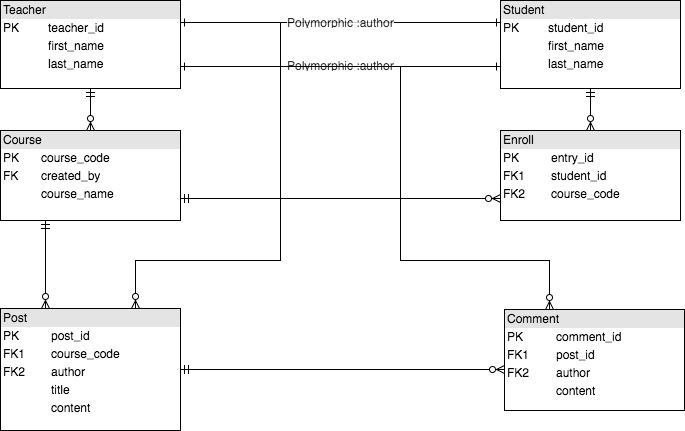

The diagram above was exported from draw.io. Its source (the exported page's mxGraphModel, read from the mxfile embedded in the PNG):
<mxGraphModel dx="790" dy="401" grid="1" gridSize="10" guides="1" tooltips="1" connect="1" arrows="1" fold="1" page="1" pageScale="1" pageWidth="584" pageHeight="826" math="0" shadow="0">
  <root>
    <mxCell id="0" />
    <mxCell id="1" parent="0" />
    <mxCell id="60ba58b1db73af0d-21" style="edgeStyle=orthogonalEdgeStyle;rounded=0;html=1;entryX=0.75;entryY=0;startArrow=ERone;startFill=0;endArrow=ERzeroToMany;endFill=1;jettySize=auto;orthogonalLoop=1;exitX=0;exitY=0.25;" edge="1" parent="1" source="938d474110d0853-2" target="938d474110d0853-4">
      <mxGeometry relative="1" as="geometry">
        <Array as="points">
          <mxPoint x="360" y="92" />
          <mxPoint x="360" y="330" />
          <mxPoint x="215" y="330" />
        </Array>
        <mxPoint x="530" y="150" as="sourcePoint" />
      </mxGeometry>
    </mxCell>
    <mxCell id="938d474110d0853-2" value="&lt;div style=&quot;box-sizing: border-box ; width: 100% ; background: #e4e4e4 ; padding: 2px&quot;&gt;Student&lt;/div&gt;&lt;table style=&quot;width: 100% ; font-size: 1em&quot; cellpadding=&quot;2&quot; cellspacing=&quot;0&quot;&gt;&lt;tbody&gt;&lt;tr&gt;&lt;td&gt;PK&lt;/td&gt;&lt;td&gt;student_id&lt;/td&gt;&lt;/tr&gt;&lt;tr&gt;&lt;td&gt;&lt;br&gt;&lt;/td&gt;&lt;td&gt;first_name&lt;/td&gt;&lt;/tr&gt;&lt;tr&gt;&lt;td&gt;&lt;br&gt;&lt;/td&gt;&lt;td&gt;last_name&lt;/td&gt;&lt;/tr&gt;&lt;/tbody&gt;&lt;/table&gt;" style="verticalAlign=top;align=left;overflow=fill;html=1;fillColor=none;" vertex="1" parent="1">
      <mxGeometry x="580" y="70" width="180" height="88" as="geometry" />
    </mxCell>
    <mxCell id="be513ea7a66a12-10" value="&lt;div style=&quot;box-sizing: border-box ; width: 100% ; background: #e4e4e4 ; padding: 2px&quot;&gt;Enroll&lt;/div&gt;&lt;table style=&quot;width: 100% ; font-size: 1em&quot; cellpadding=&quot;2&quot; cellspacing=&quot;0&quot;&gt;&lt;tbody&gt;&lt;tr&gt;&lt;td&gt;PK&lt;/td&gt;&lt;td&gt;entry_id&lt;/td&gt;&lt;/tr&gt;&lt;tr&gt;&lt;td&gt;FK1&lt;/td&gt;&lt;td&gt;student_id&lt;br&gt;&lt;/td&gt;&lt;/tr&gt;&lt;tr&gt;&lt;td&gt;FK2&lt;/td&gt;&lt;td&gt;course_code&lt;br&gt;&lt;/td&gt;&lt;/tr&gt;&lt;/tbody&gt;&lt;/table&gt;" style="verticalAlign=top;align=left;overflow=fill;html=1;fillColor=none;" vertex="1" parent="1">
      <mxGeometry x="580" y="200" width="180" height="90" as="geometry" />
    </mxCell>
    <mxCell id="60ba58b1db73af0d-18" style="edgeStyle=orthogonalEdgeStyle;rounded=0;html=1;exitX=0.25;exitY=1;entryX=0.25;entryY=0;startArrow=ERmandOne;startFill=0;endArrow=ERzeroToMany;endFill=1;jettySize=auto;orthogonalLoop=1;" edge="1" parent="1" source="be513ea7a66a12-4" target="938d474110d0853-4">
      <mxGeometry relative="1" as="geometry">
        <Array as="points" />
      </mxGeometry>
    </mxCell>
    <mxCell id="938d474110d0853-3" value="&lt;div style=&quot;box-sizing: border-box ; width: 100% ; background: #e4e4e4 ; padding: 2px&quot;&gt;Teacher&lt;/div&gt;&lt;table style=&quot;width: 100% ; font-size: 1em&quot; cellpadding=&quot;2&quot; cellspacing=&quot;0&quot;&gt;&lt;tbody&gt;&lt;tr&gt;&lt;td&gt;PK&lt;/td&gt;&lt;td&gt;teacher_id&lt;/td&gt;&lt;/tr&gt;&lt;tr&gt;&lt;td&gt;&lt;br&gt;&lt;/td&gt;&lt;td&gt;first_name&lt;/td&gt;&lt;/tr&gt;&lt;tr&gt;&lt;td&gt;&lt;/td&gt;&lt;td&gt;last_name&lt;/td&gt;&lt;/tr&gt;&lt;/tbody&gt;&lt;/table&gt;" style="verticalAlign=top;align=left;overflow=fill;html=1;fillColor=none;" vertex="1" parent="1">
      <mxGeometry x="80" y="70" width="180" height="88" as="geometry" />
    </mxCell>
    <mxCell id="938d474110d0853-4" value="&lt;div style=&quot;box-sizing: border-box ; width: 100% ; background: #e4e4e4 ; padding: 2px&quot;&gt;Post&lt;/div&gt;&lt;table style=&quot;width: 100% ; font-size: 1em&quot; cellpadding=&quot;2&quot; cellspacing=&quot;0&quot;&gt;&lt;tbody&gt;&lt;tr&gt;&lt;td&gt;PK&lt;/td&gt;&lt;td&gt;post_id&lt;/td&gt;&lt;/tr&gt;&lt;tr&gt;&lt;td&gt;FK1&lt;/td&gt;&lt;td&gt;course_code&lt;br&gt;&lt;/td&gt;&lt;/tr&gt;&lt;tr&gt;&lt;td&gt;FK2&lt;/td&gt;&lt;td&gt;author&lt;/td&gt;&lt;/tr&gt;&lt;tr&gt;&lt;td&gt;&lt;/td&gt;&lt;td&gt;title&lt;/td&gt;&lt;/tr&gt;&lt;tr&gt;&lt;td&gt;&lt;br&gt;&lt;/td&gt;&lt;td&gt;content&lt;/td&gt;&lt;/tr&gt;&lt;/tbody&gt;&lt;/table&gt;" style="verticalAlign=top;align=left;overflow=fill;html=1;fillColor=none;" vertex="1" parent="1">
      <mxGeometry x="80" y="378" width="180" height="122" as="geometry" />
    </mxCell>
    <mxCell id="938d474110d0853-5" value="&lt;div style=&quot;box-sizing: border-box ; width: 100% ; background: #e4e4e4 ; padding: 2px&quot;&gt;Comment&lt;/div&gt;&lt;table style=&quot;width: 100% ; font-size: 1em&quot; cellpadding=&quot;2&quot; cellspacing=&quot;0&quot;&gt;&lt;tbody&gt;&lt;tr&gt;&lt;td&gt;PK&lt;/td&gt;&lt;td&gt;comment_id&lt;/td&gt;&lt;/tr&gt;&lt;tr&gt;&lt;td&gt;FK1&lt;/td&gt;&lt;td&gt;post_id&lt;/td&gt;&lt;/tr&gt;&lt;tr&gt;&lt;td&gt;FK2&lt;/td&gt;&lt;td&gt;author&lt;br&gt;&lt;/td&gt;&lt;/tr&gt;&lt;tr&gt;&lt;td&gt;&lt;br&gt;&lt;/td&gt;&lt;td&gt;content&lt;/td&gt;&lt;/tr&gt;&lt;/tbody&gt;&lt;/table&gt;" style="verticalAlign=top;align=left;overflow=fill;html=1;fillColor=none;" vertex="1" parent="1">
      <mxGeometry x="584" y="379" width="180" height="101" as="geometry" />
    </mxCell>
    <mxCell id="60ba58b1db73af0d-20" style="edgeStyle=orthogonalEdgeStyle;rounded=0;html=1;entryX=0.25;entryY=0;startArrow=ERone;startFill=0;endArrow=ERzeroToMany;endFill=1;jettySize=auto;orthogonalLoop=1;exitX=1;exitY=0.75;" edge="1" parent="1" source="938d474110d0853-3" target="938d474110d0853-5">
      <mxGeometry relative="1" as="geometry">
        <Array as="points">
          <mxPoint x="480" y="136" />
          <mxPoint x="480" y="330" />
          <mxPoint x="629" y="330" />
        </Array>
        <mxPoint x="260" y="150" as="sourcePoint" />
      </mxGeometry>
    </mxCell>
    <mxCell id="a6af251d6a8fd6f-4" value="Polymorphic :author" style="text;html=1;resizable=0;points=[];align=center;verticalAlign=middle;labelBackgroundColor=#ffffff;textOpacity=80;" vertex="1" connectable="0" parent="60ba58b1db73af0d-20">
      <mxGeometry x="-0.5098" y="3" relative="1" as="geometry">
        <mxPoint x="10" y="1" as="offset" />
      </mxGeometry>
    </mxCell>
    <mxCell id="938d474110d0853-12" style="edgeStyle=orthogonalEdgeStyle;rounded=0;html=1;startArrow=ERmandOne;startFill=0;jettySize=auto;orthogonalLoop=1;endArrow=ERzeroToMany;endFill=1;" edge="1" parent="1" source="938d474110d0853-4">
      <mxGeometry relative="1" as="geometry">
        <Array as="points" />
        <mxPoint x="262" y="429" as="sourcePoint" />
        <mxPoint x="584" y="439" as="targetPoint" />
      </mxGeometry>
    </mxCell>
    <mxCell id="be513ea7a66a12-4" value="&lt;div style=&quot;box-sizing: border-box ; width: 100% ; background: #e4e4e4 ; padding: 2px&quot;&gt;Course&lt;/div&gt;&lt;table style=&quot;width: 100% ; font-size: 1em&quot; cellpadding=&quot;2&quot; cellspacing=&quot;0&quot;&gt;&lt;tbody&gt;&lt;tr&gt;&lt;td&gt;PK&lt;/td&gt;&lt;td&gt;course_code&lt;/td&gt;&lt;/tr&gt;&lt;tr&gt;&lt;td&gt;FK&lt;/td&gt;&lt;td&gt;created_by&lt;br&gt;&lt;/td&gt;&lt;/tr&gt;&lt;tr&gt;&lt;td&gt;&lt;/td&gt;&lt;td&gt;course_name&lt;/td&gt;&lt;/tr&gt;&lt;/tbody&gt;&lt;/table&gt;" style="verticalAlign=top;align=left;overflow=fill;html=1;fillColor=none;" vertex="1" parent="1">
      <mxGeometry x="80" y="200" width="180" height="90" as="geometry" />
    </mxCell>
    <mxCell id="be513ea7a66a12-8" style="edgeStyle=orthogonalEdgeStyle;rounded=0;html=1;exitX=0.5;exitY=1;startArrow=ERmandOne;startFill=0;endArrow=ERzeroToMany;endFill=1;jettySize=auto;orthogonalLoop=1;" edge="1" parent="1" source="938d474110d0853-3" target="be513ea7a66a12-4">
      <mxGeometry relative="1" as="geometry">
        <Array as="points" />
      </mxGeometry>
    </mxCell>
    <mxCell id="be513ea7a66a12-12" style="edgeStyle=orthogonalEdgeStyle;rounded=0;html=1;exitX=1;exitY=0.75;entryX=0;entryY=0.75;startArrow=ERmandOne;startFill=0;endArrow=ERzeroToMany;endFill=1;jettySize=auto;orthogonalLoop=1;" edge="1" parent="1" source="be513ea7a66a12-4" target="be513ea7a66a12-10">
      <mxGeometry relative="1" as="geometry" />
    </mxCell>
    <mxCell id="be513ea7a66a12-13" style="edgeStyle=orthogonalEdgeStyle;rounded=0;html=1;exitX=0.5;exitY=1;entryX=0.5;entryY=0;startArrow=ERmandOne;startFill=0;endArrow=ERzeroToMany;endFill=1;jettySize=auto;orthogonalLoop=1;" edge="1" parent="1" source="938d474110d0853-2" target="be513ea7a66a12-10">
      <mxGeometry relative="1" as="geometry" />
    </mxCell>
    <mxCell id="a6af251d6a8fd6f-1" style="edgeStyle=orthogonalEdgeStyle;rounded=0;html=1;exitX=0;exitY=0.75;entryX=1;entryY=0.75;jettySize=auto;orthogonalLoop=1;endArrow=none;endFill=0;startArrow=ERone;startFill=0;" edge="1" parent="1" source="938d474110d0853-2" target="938d474110d0853-3">
      <mxGeometry relative="1" as="geometry" />
    </mxCell>
    <mxCell id="a6af251d6a8fd6f-2" style="edgeStyle=orthogonalEdgeStyle;rounded=0;html=1;exitX=1;exitY=0.25;entryX=0;entryY=0.25;startArrow=ERone;startFill=0;endArrow=none;endFill=0;jettySize=auto;orthogonalLoop=1;" edge="1" parent="1" source="938d474110d0853-3" target="938d474110d0853-2">
      <mxGeometry relative="1" as="geometry" />
    </mxCell>
    <mxCell id="a6af251d6a8fd6f-3" value="Polymorphic :author" style="text;html=1;resizable=0;points=[];align=center;verticalAlign=middle;labelBackgroundColor=#ffffff;textOpacity=80;" vertex="1" connectable="0" parent="a6af251d6a8fd6f-2">
      <mxGeometry x="-0.2187" y="-3" relative="1" as="geometry">
        <mxPoint x="35" y="-4" as="offset" />
      </mxGeometry>
    </mxCell>
  </root>
</mxGraphModel>